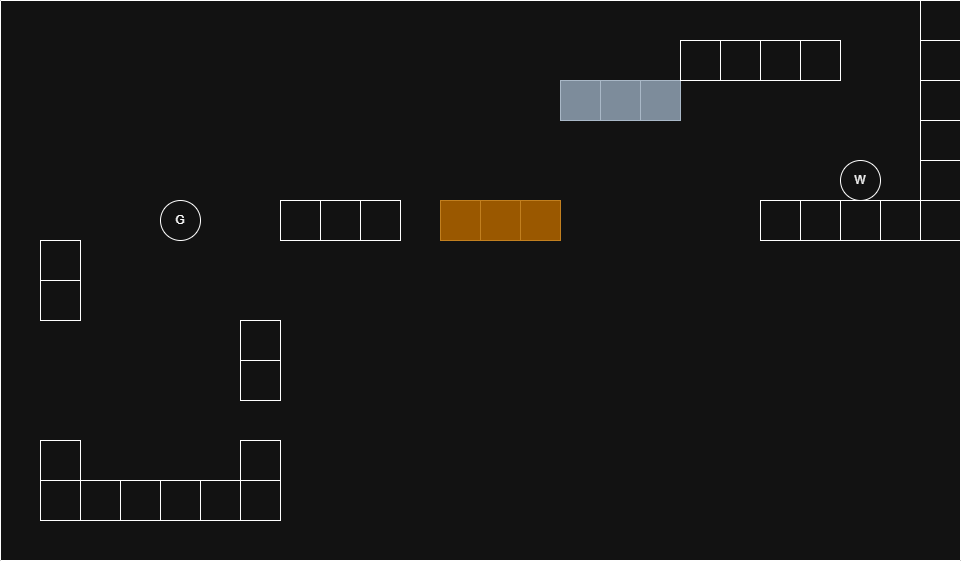

The diagram above was exported from draw.io. Its source (the exported page's mxGraphModel, read from the mxfile embedded in the PNG):
<mxGraphModel dx="1211" dy="744" grid="1" gridSize="10" guides="1" tooltips="1" connect="1" arrows="1" fold="1" page="1" pageScale="1" pageWidth="827" pageHeight="1169" math="0" shadow="0">
  <root>
    <mxCell id="0" />
    <mxCell id="1" parent="0" />
    <mxCell id="RRfEvFv6S7lVLNUfSzBM-16" parent="1" style="whiteSpace=wrap;html=1;aspect=fixed;" value="" vertex="1">
      <mxGeometry height="40" width="40" x="360" y="360" as="geometry" />
    </mxCell>
    <mxCell id="RRfEvFv6S7lVLNUfSzBM-17" parent="1" style="whiteSpace=wrap;html=1;aspect=fixed;" value="" vertex="1">
      <mxGeometry height="40" width="40" x="400" y="360" as="geometry" />
    </mxCell>
    <mxCell id="RRfEvFv6S7lVLNUfSzBM-18" parent="1" style="whiteSpace=wrap;html=1;aspect=fixed;" value="" vertex="1">
      <mxGeometry height="40" width="40" x="440" y="360" as="geometry" />
    </mxCell>
    <mxCell id="RRfEvFv6S7lVLNUfSzBM-19" parent="1" style="whiteSpace=wrap;html=1;aspect=fixed;fillColor=#f0a30a;fontColor=#000000;strokeColor=#BD7000;" value="" vertex="1">
      <mxGeometry height="40" width="40" x="520" y="360" as="geometry" />
    </mxCell>
    <mxCell id="RRfEvFv6S7lVLNUfSzBM-23" parent="1" style="whiteSpace=wrap;html=1;aspect=fixed;fillColor=#f0a30a;fontColor=#000000;strokeColor=#BD7000;" value="" vertex="1">
      <mxGeometry height="40" width="40" x="560" y="360" as="geometry" />
    </mxCell>
    <mxCell id="RRfEvFv6S7lVLNUfSzBM-24" parent="1" style="whiteSpace=wrap;html=1;aspect=fixed;fillColor=#f0a30a;fontColor=#000000;strokeColor=#BD7000;" value="" vertex="1">
      <mxGeometry height="40" width="40" x="600" y="360" as="geometry" />
    </mxCell>
    <mxCell id="RRfEvFv6S7lVLNUfSzBM-26" parent="1" style="whiteSpace=wrap;html=1;aspect=fixed;fillColor=#647687;fontColor=#ffffff;strokeColor=#314354;" value="" vertex="1">
      <mxGeometry height="40" width="40" x="640" y="240" as="geometry" />
    </mxCell>
    <mxCell id="RRfEvFv6S7lVLNUfSzBM-27" parent="1" style="whiteSpace=wrap;html=1;aspect=fixed;fillColor=#647687;fontColor=#ffffff;strokeColor=#314354;" value="" vertex="1">
      <mxGeometry height="40" width="40" x="680" y="240" as="geometry" />
    </mxCell>
    <mxCell id="RRfEvFv6S7lVLNUfSzBM-30" parent="1" style="whiteSpace=wrap;html=1;aspect=fixed;fillColor=#647687;fontColor=#ffffff;strokeColor=#314354;" value="" vertex="1">
      <mxGeometry height="40" width="40" x="720" y="240" as="geometry" />
    </mxCell>
    <mxCell id="RRfEvFv6S7lVLNUfSzBM-31" parent="1" style="ellipse;whiteSpace=wrap;html=1;aspect=fixed;" value="W" vertex="1">
      <mxGeometry height="40" width="40" x="920" y="320" as="geometry" />
    </mxCell>
    <mxCell id="RRfEvFv6S7lVLNUfSzBM-36" parent="1" style="whiteSpace=wrap;html=1;aspect=fixed;" value="" vertex="1">
      <mxGeometry height="40" width="40" x="840" y="360" as="geometry" />
    </mxCell>
    <mxCell id="RRfEvFv6S7lVLNUfSzBM-37" parent="1" style="whiteSpace=wrap;html=1;aspect=fixed;" value="" vertex="1">
      <mxGeometry height="40" width="40" x="880" y="360" as="geometry" />
    </mxCell>
    <mxCell id="RRfEvFv6S7lVLNUfSzBM-38" parent="1" style="whiteSpace=wrap;html=1;aspect=fixed;" value="" vertex="1">
      <mxGeometry height="40" width="40" x="920" y="360" as="geometry" />
    </mxCell>
    <mxCell id="RRfEvFv6S7lVLNUfSzBM-39" parent="1" style="whiteSpace=wrap;html=1;aspect=fixed;" value="" vertex="1">
      <mxGeometry height="40" width="40" x="960" y="360" as="geometry" />
    </mxCell>
    <mxCell id="RRfEvFv6S7lVLNUfSzBM-43" parent="1" style="whiteSpace=wrap;html=1;aspect=fixed;" value="" vertex="1">
      <mxGeometry height="40" width="40" x="1000" y="240" as="geometry" />
    </mxCell>
    <mxCell id="RRfEvFv6S7lVLNUfSzBM-41" parent="1" style="whiteSpace=wrap;html=1;aspect=fixed;" value="" vertex="1">
      <mxGeometry height="40" width="40" x="1000" y="320" as="geometry" />
    </mxCell>
    <mxCell id="RRfEvFv6S7lVLNUfSzBM-40" parent="1" style="whiteSpace=wrap;html=1;aspect=fixed;" value="" vertex="1">
      <mxGeometry height="40" width="40" x="1000" y="360" as="geometry" />
    </mxCell>
    <mxCell id="RRfEvFv6S7lVLNUfSzBM-42" parent="1" style="whiteSpace=wrap;html=1;aspect=fixed;" value="" vertex="1">
      <mxGeometry height="40" width="40" x="1000" y="280" as="geometry" />
    </mxCell>
    <mxCell id="RRfEvFv6S7lVLNUfSzBM-35" parent="1" style="whiteSpace=wrap;html=1;aspect=fixed;" value="" vertex="1">
      <mxGeometry height="40" width="40" x="880" y="200" as="geometry" />
    </mxCell>
    <mxCell id="RRfEvFv6S7lVLNUfSzBM-34" parent="1" style="whiteSpace=wrap;html=1;aspect=fixed;" value="" vertex="1">
      <mxGeometry height="40" width="40" x="840" y="200" as="geometry" />
    </mxCell>
    <mxCell id="RRfEvFv6S7lVLNUfSzBM-33" parent="1" style="whiteSpace=wrap;html=1;aspect=fixed;" value="" vertex="1">
      <mxGeometry height="40" width="40" x="800" y="200" as="geometry" />
    </mxCell>
    <mxCell id="RRfEvFv6S7lVLNUfSzBM-44" parent="1" style="whiteSpace=wrap;html=1;aspect=fixed;" value="" vertex="1">
      <mxGeometry height="40" width="40" x="1000" y="200" as="geometry" />
    </mxCell>
    <mxCell id="RRfEvFv6S7lVLNUfSzBM-32" parent="1" style="whiteSpace=wrap;html=1;aspect=fixed;" value="" vertex="1">
      <mxGeometry height="40" width="40" x="760" y="200" as="geometry" />
    </mxCell>
    <mxCell id="RRfEvFv6S7lVLNUfSzBM-46" parent="1" style="swimlane;startSize=0;" value="" vertex="1">
      <mxGeometry height="560" width="960" x="80" y="160" as="geometry" />
    </mxCell>
    <mxCell id="RRfEvFv6S7lVLNUfSzBM-48" parent="RRfEvFv6S7lVLNUfSzBM-46" style="whiteSpace=wrap;html=1;aspect=fixed;" value="" vertex="1">
      <mxGeometry height="40" width="40" x="920" as="geometry" />
    </mxCell>
    <mxCell id="RRfEvFv6S7lVLNUfSzBM-2" parent="RRfEvFv6S7lVLNUfSzBM-46" style="whiteSpace=wrap;html=1;aspect=fixed;" value="" vertex="1">
      <mxGeometry height="40" width="40" x="80" y="480" as="geometry" />
    </mxCell>
    <mxCell id="RRfEvFv6S7lVLNUfSzBM-3" parent="RRfEvFv6S7lVLNUfSzBM-46" style="whiteSpace=wrap;html=1;aspect=fixed;" value="" vertex="1">
      <mxGeometry height="40" width="40" x="120" y="480" as="geometry" />
    </mxCell>
    <mxCell id="RRfEvFv6S7lVLNUfSzBM-4" parent="RRfEvFv6S7lVLNUfSzBM-46" style="whiteSpace=wrap;html=1;aspect=fixed;" value="" vertex="1">
      <mxGeometry height="40" width="40" x="160" y="480" as="geometry" />
    </mxCell>
    <mxCell id="RRfEvFv6S7lVLNUfSzBM-5" parent="RRfEvFv6S7lVLNUfSzBM-46" style="whiteSpace=wrap;html=1;aspect=fixed;" value="" vertex="1">
      <mxGeometry height="40" width="40" x="200" y="480" as="geometry" />
    </mxCell>
    <mxCell id="RRfEvFv6S7lVLNUfSzBM-6" parent="RRfEvFv6S7lVLNUfSzBM-46" style="whiteSpace=wrap;html=1;aspect=fixed;" value="" vertex="1">
      <mxGeometry height="40" width="40" x="240" y="480" as="geometry" />
    </mxCell>
    <mxCell id="RRfEvFv6S7lVLNUfSzBM-8" parent="RRfEvFv6S7lVLNUfSzBM-46" style="whiteSpace=wrap;html=1;aspect=fixed;" value="" vertex="1">
      <mxGeometry height="40" width="40" x="240" y="440" as="geometry" />
    </mxCell>
    <mxCell id="RRfEvFv6S7lVLNUfSzBM-9" parent="RRfEvFv6S7lVLNUfSzBM-46" style="whiteSpace=wrap;html=1;aspect=fixed;" value="" vertex="1">
      <mxGeometry height="40" width="40" x="240" y="360" as="geometry" />
    </mxCell>
    <mxCell id="RRfEvFv6S7lVLNUfSzBM-10" parent="RRfEvFv6S7lVLNUfSzBM-46" style="whiteSpace=wrap;html=1;aspect=fixed;" value="" vertex="1">
      <mxGeometry height="40" width="40" x="240" y="320" as="geometry" />
    </mxCell>
    <mxCell id="RRfEvFv6S7lVLNUfSzBM-13" parent="RRfEvFv6S7lVLNUfSzBM-46" style="ellipse;whiteSpace=wrap;html=1;aspect=fixed;" value="G" vertex="1">
      <mxGeometry height="40" width="40" x="160" y="200" as="geometry" />
    </mxCell>
    <mxCell id="RRfEvFv6S7lVLNUfSzBM-12" parent="RRfEvFv6S7lVLNUfSzBM-46" style="whiteSpace=wrap;html=1;aspect=fixed;" value="" vertex="1">
      <mxGeometry height="40" width="40" x="40" y="240" as="geometry" />
    </mxCell>
    <mxCell id="RRfEvFv6S7lVLNUfSzBM-11" parent="RRfEvFv6S7lVLNUfSzBM-46" style="whiteSpace=wrap;html=1;aspect=fixed;" value="" vertex="1">
      <mxGeometry height="40" width="40" x="40" y="280" as="geometry" />
    </mxCell>
    <mxCell id="RRfEvFv6S7lVLNUfSzBM-7" parent="RRfEvFv6S7lVLNUfSzBM-46" style="whiteSpace=wrap;html=1;aspect=fixed;" value="" vertex="1">
      <mxGeometry height="40" width="40" x="40" y="440" as="geometry" />
    </mxCell>
    <mxCell id="RRfEvFv6S7lVLNUfSzBM-1" parent="RRfEvFv6S7lVLNUfSzBM-46" style="whiteSpace=wrap;html=1;aspect=fixed;" value="" vertex="1">
      <mxGeometry height="40" width="40" x="40" y="480" as="geometry" />
    </mxCell>
  </root>
</mxGraphModel>